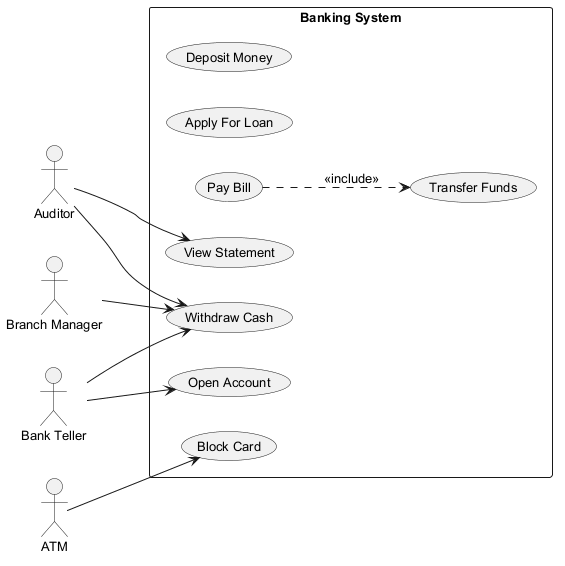

The diagram above was rendered by PlantUML. Its source (embedded in the PNG):
@startuml
skinparam backgroundColor #FFFFFF
skinparam classBackgroundColor #F3E5F5
skinparam classBorderColor #6A1B9A
skinparam defaultFontSize 13
left to right direction
actor "Auditor" as A
actor "Branch Manager" as BM
actor "Bank Teller" as BT
actor "ATM" as A1
rectangle "Banking System" {
  usecase "Deposit Money" as UC_DepositMoney
  usecase "Apply For Loan" as UC_ApplyForLoan
  usecase "Pay Bill" as UC_PayBill
  usecase "View Statement" as UC_ViewStatement
  usecase "Open Account" as UC_OpenAccount
  usecase "Block Card" as UC_BlockCard
  usecase "Withdraw Cash" as UC_WithdrawCash
  usecase "Transfer Funds" as UC_TransferFunds
}
A --> UC_WithdrawCash
A --> UC_ViewStatement
BM --> UC_WithdrawCash
BT --> UC_OpenAccount
BT --> UC_WithdrawCash
A1 --> UC_BlockCard
UC_PayBill ..> UC_TransferFunds : <<include>>
@enduml